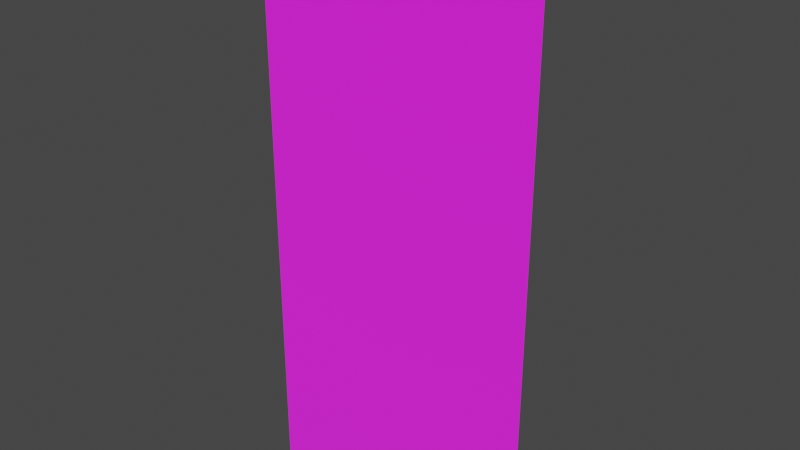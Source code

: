 # Source: SM_DOOR_02.blend  (saved by Blender 3.1.7; exported with 4.5.12 LTS)
import bpy
from mathutils import Matrix  # noqa: F401  (used for matrix-valued properties, if any)

bpy.ops.wm.read_factory_settings(use_empty=True)
scene = bpy.context.scene
scene.name = 'Scene'

# ---- collections
col_sm_door_02 = bpy.data.collections.new('SM_DOOR_02'); scene.collection.children.link(col_sm_door_02)

# ---- images (referenced by path relative to the original .blend; pixels are not part of the script)
import os
ASSET_DIR = os.environ.get("B2B_ASSET_DIR", "")  # directory of the original .blend (textures are referenced by path, not embedded)
HERE = os.path.dirname(os.path.abspath(__file__))  # packed textures are extracted next to this script under _unpacked/

def load_image(name, relpath, width, height, colorspace="sRGB"):
    """Load a texture the original file referenced (path relative to the .blend, or extracted next to this script)."""
    p = next((c for c in (os.path.join(HERE, relpath), os.path.join(ASSET_DIR, relpath)) if relpath and os.path.exists(c)), "")
    if p:
        img = bpy.data.images.load(p, check_existing=True)
        img.name = name
    else:  # same state as the original file: an image datablock whose file is absent (Cycles renders it pink)
        img = bpy.data.images.new(name, width, height)
        img.source = "FILE"
        img.filepath = "//" + (relpath or name)
    img.colorspace_settings.name = colorspace
    return img
img_vor2_png = load_image('vor2.PNG', 'vor2.PNG', 1024, 1024, 'sRGB')

# ---- materials (node trees are filled in below, after node groups)
mat_sm_door_02 = bpy.data.materials.new('SM_DOOR_02')
mat_sm_door_02.use_transparent_shadow = False
mat_sm_door_02.diffuse_color = (1.0, 1.0, 1.0, 1.0)
mat_sm_door_02.roughness = 1.0
mat_sm_door_02.specular_intensity = 1.0

# ---- material node trees
mat_sm_door_02.use_nodes = True; mat_sm_door_02.node_tree.nodes.clear()
_N = mat_sm_door_02.node_tree.nodes; _L = mat_sm_door_02.node_tree.links
n0 = _N.new('ShaderNodeBsdfPrincipled'); n0.name = 'Principled BSDF'; n0.location = (10, 300)
n0.distribution = 'GGX'
n0.subsurface_method = 'RANDOM_WALK_SKIN'
n0.inputs[2].default_value = 1.0
n0.inputs[3].default_value = 1.45
n0.inputs[13].default_value = 1.0
n0.inputs[27].default_value = (0.0, 0.0, 0.0, 1.0)
n0.inputs[28].default_value = 1.0
n1 = _N.new('ShaderNodeOutputMaterial'); n1.name = 'Material Output'; n1.location = (300, 300)
n2 = _N.new('ShaderNodeTexImage'); n2.name = 'Image Texture'; n2.location = (-300, 600)
n2.label = 'vor2'
n2.image = img_vor2_png
_L.new(n0.outputs[0], n1.inputs[0])
_L.new(n2.outputs[0], n0.inputs[0])
n1.is_active_output = True

# ---- world
world_world = bpy.data.worlds.new('World'); scene.world = world_world
world_world.use_nodes = True; world_world.node_tree.nodes.clear()
_N = world_world.node_tree.nodes; _L = world_world.node_tree.links
n0 = _N.new('ShaderNodeOutputWorld'); n0.name = 'World Output'; n0.location = (300, 300)
n1 = _N.new('ShaderNodeBackground'); n1.name = 'Background'; n1.location = (10, 300)
n1.inputs[0].default_value = (0.05088, 0.05088, 0.05088, 1.0)
_L.new(n1.outputs[0], n0.inputs[0])
n0.is_active_output = True
world_world.color = (0.05088, 0.05088, 0.05088)
world_world.use_sun_shadow = False
world_world.sun_shadow_jitter_overblur = 0.0

# ---- meshes
me_sm_door_02 = bpy.data.meshes.new('SM_DOOR_02')
me_sm_door_02.from_pydata([(0.6452, 0.2902, -0.8513), (-3.725e-09, -3.725e-09, -0.8513), (0.6452, 0.2902, 0.8513), (-3.725e-09, -3.725e-09, 0.8513)], [], [(0, 1, 2), (2, 1, 3)])
me_sm_door_02.polygons.foreach_set('use_smooth', [True] * 2)
_k = set([(0, 1), (0, 2), (1, 2), (1, 3), (2, 3)])
me_sm_door_02.attributes.new('sharp_edge', 'BOOLEAN', 'EDGE').data.foreach_set('value', [ (min(e.vertices), max(e.vertices)) in _k for e in me_sm_door_02.edges])
_uv = me_sm_door_02.uv_layers.new(name='UVMap')
_uv.uv.foreach_set('vector', [0.6279, 0.08094, 0.7909, 0.08094, 0.6279, 0.6193, 0.6279, 0.6193, 0.7909, 0.08094, 0.7909, 0.6193])
me_sm_door_02.materials.append(mat_sm_door_02)
me_sm_door_02.use_remesh_fix_poles = True
me_sm_door_02.use_remesh_preserve_attributes = False
me_sm_door_02.update()
me_sm_door_02.normals_split_custom_set([tuple(v) for v in zip(*[iter([-0.4103, 0.912, 0.0, -0.4103, 0.912, 0.0, -0.4103, 0.912, 0.0, -0.4103, 0.912, 0.0, -0.4103, 0.912, 0.0, -0.4103, 0.912, 0.0])] * 3)])

# ---- objects
ob_sm_door_02 = bpy.data.objects.new('SM_DOOR_02', me_sm_door_02)

# ---- transforms, parenting, visibility, modifiers, constraints
ob_sm_door_02.location = (0.0, 0.0, 0.0)
ob_sm_door_02.rotation_mode = 'QUATERNION'
ob_sm_door_02.rotation_quaternion = (1.0, 0.0, 0.0, 0.0)
_m = ob_sm_door_02.modifiers.new('EdgeSplit', 'EDGE_SPLIT')
_m.use_edge_angle = False

# ---- collection membership
col_sm_door_02.objects.link(ob_sm_door_02)

# ---- scene / render settings (as saved in the file)
scene.frame_start = 1; scene.frame_end = 250; scene.frame_set(1)
scene.render.engine = 'BLENDER_EEVEE_NEXT'
scene.cycles.sampling_pattern = 'TABULATED_SOBOL'
scene.cycles.use_light_tree = False
scene.view_settings.view_transform = 'Filmic'
bpy.context.view_layer.update()

# ---- added for rendering (the .blend has no active camera and no usable light): camera, sun
cam_auto = bpy.data.cameras.new('AutoCamera')
cam_auto.lens = 50.0
cam_auto.sensor_width = 36.0
cam_auto.clip_end = 1000.0
ob_auto_camera = bpy.data.objects.new('AutoCamera', cam_auto)
scene.collection.objects.link(ob_auto_camera)
ob_auto_camera.location = (2.0284, -1.90188, 1.36466)
ob_auto_camera.rotation_euler = (1.09748, -7.21219e-08, 0.694738)
scene.camera = ob_auto_camera
light_auto_sun = bpy.data.lights.new('AutoSun', 'SUN')
light_auto_sun.energy = 3.0
light_auto_sun.angle = 0.0523599
ob_auto_sun = bpy.data.objects.new('AutoSun', light_auto_sun)
scene.collection.objects.link(ob_auto_sun)
ob_auto_sun.rotation_euler = (0.872665, 0.174533, 0.523599)
bpy.context.view_layer.update()
